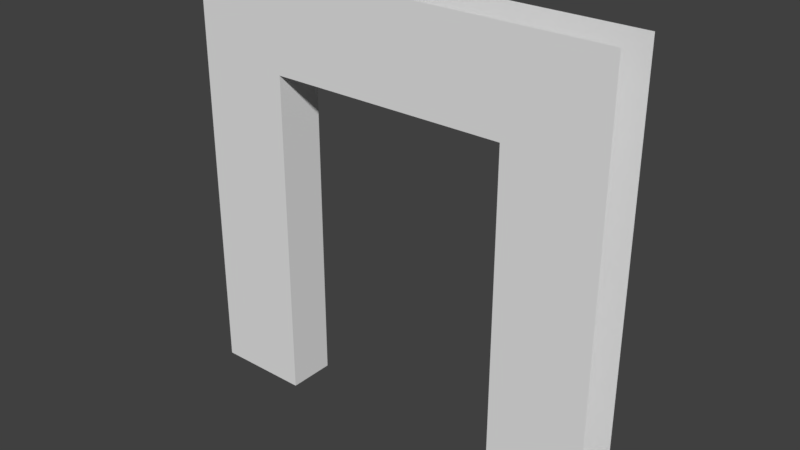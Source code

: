 # Source: scianka_otwarta.blend  (saved by Blender 2.79.0; exported with 4.5.12 LTS)
import bpy
from mathutils import Matrix  # noqa: F401  (used for matrix-valued properties, if any)

bpy.ops.wm.read_factory_settings(use_empty=True)
scene = bpy.context.scene
scene.name = 'Scene'

# ---- collections
col_collection_1 = bpy.data.collections.new('Collection 1'); scene.collection.children.link(col_collection_1)

# ---- materials (node trees are filled in below, after node groups)
mat_material = bpy.data.materials.new('Material')
mat_material.alpha_threshold = 0.0
mat_material.use_transparent_shadow = False
mat_material.roughness = 0.5
mat_material.line_color = (0.0, 0.0, 0.0, 1.0)

# ---- material node trees

# ---- world
world_world = bpy.data.worlds.new('World'); scene.world = world_world
world_world.color = (0.05088, 0.05088, 0.05088)
world_world.use_sun_shadow = False
world_world.sun_shadow_jitter_overblur = 0.0
world_world.cycles.sampling_method = 'MANUAL'

# ---- meshes
me_cube = bpy.data.meshes.new('Cube')
me_cube.from_pydata([(3.0, 1.0, 0.0), (3.0, 0.0, 0.0), (1.0, 1.788e-07, 0.0), (1.0, 1.0, 0.0), (3.0, 1.0, 9.0), (3.0, -5.96e-07, 9.0), (1.0, 3.576e-07, 9.0), (1.0, 1.0, 9.0), (3.0, 1.0, 7.0), (3.0, -4.769e-07, 7.0), (1.0, 3.219e-07, 7.0), (1.0, 1.0, 7.0), (8.0, 1.0, 7.0), (8.0, 1.0, 9.0), (8.0, -6.437e-06, 7.0), (8.0, -6.557e-06, 9.0), (10.0, 1.0, 7.0), (10.0, 1.0, 9.0), (10.0, -8.345e-06, 7.0), (10.0, -8.464e-06, 9.0), (8.0, 1.0, 0.0), (8.0, -6.437e-06, 0.0), (10.0, 1.0, 0.0), (10.0, -8.345e-06, 0.0)], [], [(9, 5, 6, 10), (8, 0, 3, 11), (4, 8, 11, 7), (1, 9, 10, 2), (0, 8, 9, 1), (8, 4, 13, 12), (9, 8, 12, 14), (5, 9, 14, 15), (15, 14, 18, 19), (12, 13, 17, 16), (18, 14, 21, 23), (12, 16, 22, 20), (14, 12, 20, 21)])
_uv = me_cube.uv_layers.new(name='UVMap')
_uv.uv.foreach_set('vector', [0.7777, 0.7663, 0.7777, 0.9999, 0.9999, 0.9999, 0.9999, 0.7663, 0.7777, 0.7663, 0.7777, 0.02102, 0.9999, 0.02102, 0.9999, 0.7663, 0.7777, 0.9999, 0.7777, 0.7663, 0.9999, 0.7663, 0.9999, 0.9999, 0.7777, 0.02102, 0.7777, 0.7663, 0.9999, 0.7663, 0.9999, 0.02102, 0.3347, 0.01966, 0.3347, 0.7671, 0.2344, 0.7671, 0.2344, 0.01966, 0.7777, 0.7663, 0.7777, 0.9999, 0.2223, 0.9999, 0.2223, 0.7663, 0.209, 0.6015, 0.209, 0.6935, 0.772, 0.6935, 0.772, 0.6015, 0.7777, 0.9999, 0.7777, 0.7663, 0.2223, 0.7663, 0.2223, 0.9986, 0.2223, 0.9986, 0.2223, 0.7663, 0.0001001, 0.7663, 0.0001002, 0.9986, 0.2223, 0.7663, 0.2223, 0.9999, 0.0001002, 0.9999, 0.0001001, 0.7663, 0.0001001, 0.7663, 0.2223, 0.7663, 0.2223, 0.02102, 9.998e-05, 0.02102, 0.2223, 0.7663, 0.0001001, 0.7663, 9.998e-05, 0.02102, 0.2223, 0.02102, 0.6481, 0.768, 0.7593, 0.768, 0.7593, 0.02168, 0.6481, 0.02168])
me_cube.materials.append(mat_material)
me_cube.use_remesh_preserve_volume = False
me_cube.use_remesh_preserve_attributes = False
me_cube.use_mirror_vertex_groups = False
me_cube.update()

# ---- objects
ob_cube = bpy.data.objects.new('Cube', me_cube)

# ---- transforms, parenting, visibility, modifiers, constraints
ob_cube.location = (0.0, 0.0, 0.0)
ob_cube.lock_rotations_4d = False
ob_cube.empty_display_type = 'ARROWS'
ob_cube.lineart.crease_threshold = 0.0

# ---- collection membership
col_collection_1.objects.link(ob_cube)

# ---- scene / render settings (as saved in the file)
scene.frame_start = 1; scene.frame_end = 250; scene.frame_set(1)
scene.render.engine = 'BLENDER_EEVEE_NEXT'
scene.render.resolution_percentage = 50
scene.render.dither_intensity = 0.0
scene.cycles.use_denoising = False
scene.cycles.samples = 128
scene.cycles.sampling_pattern = 'TABULATED_SOBOL'
scene.cycles.use_adaptive_sampling = False
scene.cycles.use_light_tree = False
scene.cycles.blur_glossy = 0.0
scene.cycles.sample_clamp_indirect = 0.0
scene.view_settings.view_transform = 'Standard'
bpy.context.view_layer.update()

# ---- added for rendering (the .blend has no active camera and no usable light): camera, sun
cam_auto = bpy.data.cameras.new('AutoCamera')
cam_auto.lens = 50.0
cam_auto.sensor_width = 36.0
cam_auto.clip_end = 1000.0
ob_auto_camera = bpy.data.objects.new('AutoCamera', cam_auto)
scene.collection.objects.link(ob_auto_camera)
ob_auto_camera.location = (17.3125, -13.675, 13.95)
ob_auto_camera.rotation_euler = (1.09748, -7.21219e-08, 0.694738)
scene.camera = ob_auto_camera
light_auto_sun = bpy.data.lights.new('AutoSun', 'SUN')
light_auto_sun.energy = 3.0
light_auto_sun.angle = 0.0523599
ob_auto_sun = bpy.data.objects.new('AutoSun', light_auto_sun)
scene.collection.objects.link(ob_auto_sun)
ob_auto_sun.rotation_euler = (0.872665, 0.174533, 0.523599)
bpy.context.view_layer.update()
